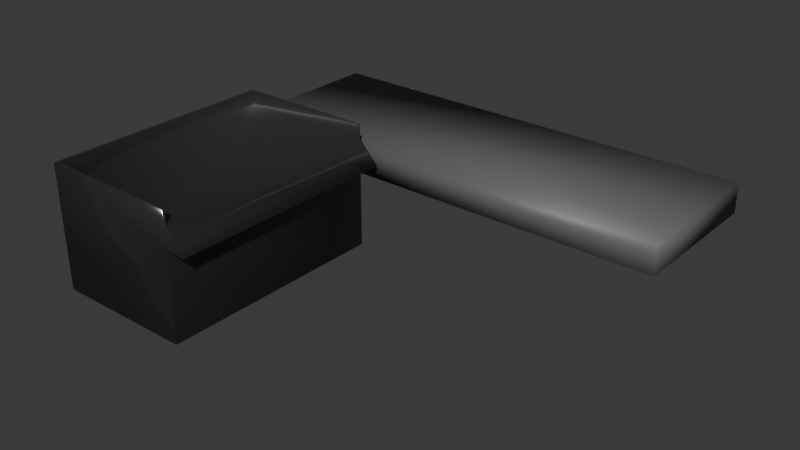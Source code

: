 # Source: Foodtruck.blend  (saved by Blender 4.4.30; exported with 4.5.12 LTS)
import bpy
from mathutils import Matrix  # noqa: F401  (used for matrix-valued properties, if any)

bpy.ops.wm.read_factory_settings(use_empty=True)
scene = bpy.context.scene
scene.name = 'Scene'

# ---- collections
col_low = bpy.data.collections.new('low'); scene.collection.children.link(col_low)
col_high = bpy.data.collections.new('high'); scene.collection.children.link(col_high)

# ---- materials (node trees are filled in below, after node groups)
mat_acero_mat = bpy.data.materials.new('Acero_MAT')
mat_acero_mat.diffuse_color = (0.1197, 0.1197, 0.1197, 1.0)
mat_acero_mat.roughness = 0.5
mat_material_001 = bpy.data.materials.new('Material.001')
mat_material_001.diffuse_color = (0.1197, 0.1197, 0.1197, 1.0)
mat_material_001.roughness = 0.5

# ---- material node trees
mat_acero_mat.use_nodes = True; mat_acero_mat.node_tree.nodes.clear()
_N = mat_acero_mat.node_tree.nodes; _L = mat_acero_mat.node_tree.links
n0 = _N.new('ShaderNodeBsdfPrincipled'); n0.name = 'Principled BSDF'; n0.location = (91, 290)
n0.inputs[0].default_value = (0.1197, 0.1197, 0.1197, 1.0)
n0.inputs[1].default_value = 0.8
n0.inputs[2].default_value = 0.1273
n1 = _N.new('ShaderNodeOutputMaterial'); n1.name = 'Material Output'; n1.location = (381, 290)
n2 = _N.new('ShaderNodeNormalMap'); n2.name = 'Normal Map'; n2.location = (-219, -310)
n2.label = 'Normal/Map'
n2.inputs[0].default_value = 0.0
_L.new(n0.outputs[0], n1.inputs[0])
_L.new(n2.outputs[0], n0.inputs[5])
n1.is_active_output = True
mat_material_001.use_nodes = True; mat_material_001.node_tree.nodes.clear()
_N = mat_material_001.node_tree.nodes; _L = mat_material_001.node_tree.links
n0 = _N.new('ShaderNodeBsdfPrincipled'); n0.name = 'Principled BSDF'; n0.location = (10, 300)
n0.inputs[0].default_value = (0.1197, 0.1197, 0.1197, 1.0)
n1 = _N.new('ShaderNodeOutputMaterial'); n1.name = 'Material Output'; n1.location = (300, 300)
n2 = _N.new('ShaderNodeNormalMap'); n2.name = 'Normal Map'; n2.location = (-300, -300)
n2.label = 'Normal/Map'
n2.inputs[0].default_value = 0.0
_L.new(n0.outputs[0], n1.inputs[0])
_L.new(n2.outputs[0], n0.inputs[5])
n1.is_active_output = True

# ---- world
world_world = bpy.data.worlds.new('World'); scene.world = world_world
world_world.use_nodes = True; world_world.node_tree.nodes.clear()
_N = world_world.node_tree.nodes; _L = world_world.node_tree.links
n0 = _N.new('ShaderNodeOutputWorld'); n0.name = 'World Output'; n0.location = (300, 300)
n1 = _N.new('ShaderNodeBackground'); n1.name = 'Background'; n1.location = (10, 300)
n1.inputs[0].default_value = (0.05088, 0.05088, 0.05088, 1.0)
_L.new(n1.outputs[0], n0.inputs[0])
n0.is_active_output = True
world_world.color = (0.05088, 0.05088, 0.05088)
world_world.sun_shadow_jitter_overblur = 0.0

# ---- meshes
me_cube_010 = bpy.data.meshes.new('Cube.010')
me_cube_010.from_pydata([(1.532, 0.8544, 0.5871), (1.532, 0.002984, 0.5871), (1.515, 0.755, 0.5761), (1.515, 0.8544, 0.5761), (0.5638, 0.755, 0.5871), (0.422, 0.6045, 0.5871), (0.5638, 0.755, 0.5761), (0.5638, 0.6045, 0.5871), (0.5638, 0.002984, 0.5871), (0.5638, 0.8544, 0.5761), (0.5638, 0.8544, 0.5871), (1.532, 0.002984, -0.9927), (1.515, 0.755, -0.9743), (1.532, 0.8544, -0.9927), (1.515, 0.8544, -0.9743), (0.5638, 0.755, -0.9927), (0.422, 0.6045, -0.9927), (0.5638, 0.6045, -0.9927), (0.5638, 0.755, -0.9743), (0.5638, 0.002984, -0.9927), (0.5638, 0.8544, -0.9927), (0.5638, 0.8544, -0.9743), (0.422, 0.6045, 0.5761), (1.532, 0.002984, 0.5761), (0.5638, 0.002984, 0.5761), (1.532, 0.8544, 0.5761), (0.5638, 0.6045, 0.5761)], [], [(7, 5, 22, 26), (2, 6, 9, 3), (7, 4, 5), (4, 0, 10), (9, 10, 0, 3), (13, 25, 23, 11), (0, 4, 7, 1), (6, 18, 15, 16, 22), (6, 4, 10, 9), (17, 16, 15), (18, 12, 14, 21), (19, 17, 11), (19, 11, 23, 24), (13, 15, 20), (14, 3, 25, 13), (20, 21, 14, 13), (8, 7, 26, 24), (12, 2, 3, 14), (13, 11, 17, 15), (15, 18, 21, 20), (2, 12, 18, 6), (1, 7, 8), (22, 5, 4, 6), (26, 22, 16, 17), (23, 25, 0, 1), (25, 3, 0), (24, 26, 17, 19), (24, 23, 1, 8)])
me_cube_010.polygons.foreach_set('use_smooth', [True] * 28)
_uv = me_cube_010.uv_layers.new(name='UVMap')
_uv.uv.foreach_set('vector', [0.5838, 0.2518, 0.5885, 0.2518, 0.5885, 0.2572, 0.5838, 0.2624, 0.8732, 0.7397, 0.8732, 0.508, 0.8732, 0.508, 0.8732, 0.7397, 0.5838, 0.242, 0.625, 0.25, 0.5885, 0.25, 0.625, 0.242, 0.625, 0.01032, 0.625, 0.242, 0.8732, 0.508, 0.875, 0.508, 0.875, 0.7397, 0.8732, 0.7397, 0.625, 0.7529, 0.625, 0.9776, 0.5838, 0.9599, 0.5838, 0.7529, 0.625, 0.01032, 0.625, 0.242, 0.5838, 0.242, 0.5838, 0.01032, 0.625, 0.2518, 0.625, 0.4971, 0.625, 0.5, 0.5885, 0.4971, 0.5885, 0.2554, 0.8732, 0.508, 0.875, 0.508, 0.875, 0.508, 0.8732, 0.508, 0.5838, 0.5, 0.5885, 0.5, 0.625, 0.508, 0.6279, 0.508, 0.6279, 0.7397, 0.6279, 0.7397, 0.6279, 0.508, 0.375, 0.508, 0.5838, 0.508, 0.375, 0.7397, 0.375, 0.508, 0.3721, 0.75, 0.1636, 0.7413, 0.1394, 0.508, 0.625, 0.7397, 0.625, 0.508, 0.625, 0.508, 0.6279, 0.7397, 0.8732, 0.7397, 0.8526, 0.75, 0.6279, 0.75, 0.625, 0.508, 0.6279, 0.508, 0.6279, 0.7397, 0.625, 0.7397, 0.375, 0.2518, 0.5838, 0.2518, 0.5838, 0.2624, 0.375, 0.2642, 0.6279, 0.7397, 0.8732, 0.7397, 0.8732, 0.7397, 0.6279, 0.7397, 0.625, 0.7397, 0.5838, 0.7397, 0.5838, 0.508, 0.625, 0.508, 0.625, 0.508, 0.6279, 0.508, 0.6279, 0.508, 0.625, 0.508, 0.8732, 0.7397, 0.6279, 0.7397, 0.6279, 0.508, 0.8732, 0.508, 0.5838, 0.01032, 0.5838, 0.242, 0.375, 0.242, 0.5885, 0.2554, 0.5885, 0.25, 0.625, 0.25, 0.625, 0.2518, 0.5838, 0.2624, 0.5885, 0.2572, 0.5885, 0.4971, 0.5838, 0.4971, 0.5838, 0.9599, 0.625, 0.9776, 0.625, 0.9982, 0.5838, 0.9982, 0.8526, 0.75, 0.8732, 0.7397, 0.8732, 0.75, 0.375, 0.2642, 0.5838, 0.2624, 0.5838, 0.4971, 0.375, 0.4971, 0.1394, 0.508, 0.1636, 0.7413, 0.125, 0.7397, 0.1268, 0.508])
me_cube_010.materials.append(mat_acero_mat)
me_cube_010.update()
me_cube_003 = bpy.data.meshes.new('Cube.003')
me_cube_003.from_pydata([(1.534, 0.4908, 1.632), (1.534, 0.6908, 1.632), (-1.508, 0.4908, 1.632), (-1.508, 0.6908, 1.632), (1.534, 0.4908, 0.6318), (1.534, 0.6908, 0.6318), (-1.508, 0.4908, 0.6318), (-1.508, 0.6908, 0.6318)], [], [(0, 1, 3, 2), (2, 3, 7, 6), (6, 7, 5, 4), (4, 5, 1, 0), (2, 6, 4, 0), (7, 3, 1, 5)])
me_cube_003.polygons.foreach_set('use_smooth', [True] * 6)
_uv = me_cube_003.uv_layers.new(name='UVMap')
_uv.uv.foreach_set('vector', [0.375, 0.0, 0.625, 0.0, 0.625, 0.25, 0.375, 0.25, 0.375, 0.25, 0.625, 0.25, 0.625, 0.5, 0.375, 0.5, 0.375, 0.5, 0.625, 0.5, 0.625, 0.75, 0.375, 0.75, 0.375, 0.75, 0.625, 0.75, 0.625, 1.0, 0.375, 1.0, 0.125, 0.5, 0.375, 0.5, 0.375, 0.75, 0.125, 0.75, 0.625, 0.5, 0.875, 0.5, 0.875, 0.75, 0.625, 0.75])
me_cube_003.materials.append(mat_material_001)
me_cube_003.update()
me_cube_003.normals_split_custom_set([tuple(v) for v in zip(*[iter([0.5774, -0.5774, 0.5774, 0.5774, 0.5774, 0.5774, -0.5774, 0.5774, 0.5774, -0.5774, -0.5774, 0.5774, -0.5774, -0.5774, 0.5774, -0.5774, 0.5774, 0.5774, -0.5774, 0.5774, -0.5774, -0.5774, -0.5774, -0.5774, -0.5774, -0.5774, -0.5774, -0.5774, 0.5774, -0.5774, 0.5774, 0.5774, -0.5774, 0.5774, -0.5774, -0.5774, 0.5774, -0.5774, -0.5774, 0.5774, 0.5774, -0.5774, 0.5774, 0.5774, 0.5774, 0.5774, -0.5774, 0.5774, -0.5774, -0.5774, 0.5774, -0.5774, -0.5774, -0.5774, 0.5774, -0.5774, -0.5774, 0.5774, -0.5774, 0.5774, -0.5774, 0.5774, -0.5774, -0.5774, 0.5774, 0.5774, 0.5774, 0.5774, 0.5774, 0.5774, 0.5774, -0.5774])] * 3)])
me_cube_002 = bpy.data.meshes.new('Cube.002')
me_cube_002.from_pydata([(-1.532, 0.5871, 0.8544), (-1.532, 0.5871, 0.002984), (-1.438, 0.5761, 0.755), (-1.438, 0.5761, 0.8544), (-0.5638, 0.5871, 0.755), (-0.422, 0.5871, 0.6045), (-0.5638, 0.5761, 0.755), (-0.5638, 0.5871, 0.6045), (-0.5638, 0.5871, 0.002984), (-0.5638, 0.5761, 0.8544), (-0.5638, 0.5871, 0.8544), (-1.532, -0.9927, 0.002984), (-1.438, -0.9743, 0.755), (-1.532, -0.9927, 0.8544), (-1.438, -0.9743, 0.8544), (-0.5638, -0.9927, 0.755), (-0.422, -0.9927, 0.6045), (-0.5638, -0.9927, 0.6045), (-0.5638, -0.9743, 0.755), (-0.5638, -0.9927, 0.002984), (-0.5638, -0.9927, 0.8544), (-0.5638, -0.9743, 0.8544)], [], [(7, 5, 16, 17), (2, 6, 9, 3), (7, 4, 5), (4, 0, 10), (9, 10, 0, 3), (13, 0, 1, 11), (0, 4, 7, 1), (5, 4, 6), (6, 4, 10, 9), (17, 16, 15), (18, 12, 14, 21), (19, 17, 11), (19, 11, 1, 8), (13, 15, 20), (5, 6, 18, 16), (14, 3, 0, 13), (20, 21, 14, 13), (16, 18, 15), (8, 7, 17, 19), (12, 2, 3, 14), (13, 11, 17, 15), (15, 18, 21, 20), (2, 12, 18, 6), (1, 7, 8)])
me_cube_002.polygons.foreach_set('use_smooth', [True] * 24)
_uv = me_cube_002.uv_layers.new(name='UVMap')
_uv.uv.foreach_set('vector', [0.5838, 0.2518, 0.5885, 0.2518, 0.5885, 0.4971, 0.5838, 0.4971, 0.8732, 0.7397, 0.8732, 0.508, 0.8732, 0.508, 0.8732, 0.7397, 0.5838, 0.242, 0.625, 0.25, 0.5885, 0.25, 0.625, 0.242, 0.625, 0.01032, 0.625, 0.242, 0.8732, 0.508, 0.875, 0.508, 0.875, 0.7397, 0.8732, 0.7397, 0.625, 0.7529, 0.625, 0.9982, 0.5838, 0.9982, 0.5838, 0.7529, 0.625, 0.01032, 0.625, 0.242, 0.5838, 0.242, 0.5838, 0.01032, 0.5885, 0.25, 0.625, 0.25, 0.625, 0.2518, 0.8732, 0.508, 0.875, 0.508, 0.875, 0.508, 0.8732, 0.508, 0.5838, 0.5, 0.5885, 0.5, 0.625, 0.508, 0.6279, 0.508, 0.6279, 0.7397, 0.6279, 0.7397, 0.6279, 0.508, 0.375, 0.508, 0.5838, 0.508, 0.375, 0.7397, 0.375, 0.508, 0.3721, 0.75, 0.125, 0.7397, 0.1268, 0.508, 0.625, 0.7397, 0.625, 0.508, 0.625, 0.508, 0.5885, 0.2518, 0.625, 0.2518, 0.625, 0.4971, 0.5885, 0.4971, 0.6279, 0.7397, 0.8732, 0.7397, 0.8732, 0.75, 0.6279, 0.75, 0.625, 0.508, 0.6279, 0.508, 0.6279, 0.7397, 0.625, 0.7397, 0.5885, 0.4971, 0.625, 0.4971, 0.625, 0.5, 0.375, 0.2518, 0.5838, 0.2518, 0.5838, 0.4971, 0.375, 0.4971, 0.6279, 0.7397, 0.8732, 0.7397, 0.8732, 0.7397, 0.6279, 0.7397, 0.625, 0.7397, 0.5838, 0.7397, 0.5838, 0.508, 0.625, 0.508, 0.625, 0.508, 0.6279, 0.508, 0.6279, 0.508, 0.625, 0.508, 0.8732, 0.7397, 0.6279, 0.7397, 0.6279, 0.508, 0.8732, 0.508, 0.5838, 0.01032, 0.5838, 0.242, 0.375, 0.242])
me_cube_002.materials.append(mat_acero_mat)
me_cube_002.update()
me_cube_004 = bpy.data.meshes.new('Cube.004')
me_cube_004.from_pydata([(-1.534, 1.632, 0.4908), (-1.534, 1.632, 0.6908), (1.508, 1.632, 0.4908), (1.508, 1.632, 0.6908), (-1.534, 0.6318, 0.4908), (-1.534, 0.6318, 0.6908), (1.508, 0.6318, 0.4908), (1.508, 0.6318, 0.6908)], [], [(0, 1, 3, 2), (2, 3, 7, 6), (6, 7, 5, 4), (4, 5, 1, 0), (2, 6, 4, 0), (7, 3, 1, 5)])
me_cube_004.polygons.foreach_set('use_smooth', [True] * 6)
_uv = me_cube_004.uv_layers.new(name='UVMap')
_uv.uv.foreach_set('vector', [0.375, 0.0, 0.625, 0.0, 0.625, 0.25, 0.375, 0.25, 0.375, 0.25, 0.625, 0.25, 0.625, 0.5, 0.375, 0.5, 0.375, 0.5, 0.625, 0.5, 0.625, 0.75, 0.375, 0.75, 0.375, 0.75, 0.625, 0.75, 0.625, 1.0, 0.375, 1.0, 0.125, 0.5, 0.375, 0.5, 0.375, 0.75, 0.125, 0.75, 0.625, 0.5, 0.875, 0.5, 0.875, 0.75, 0.625, 0.75])
me_cube_004.materials.append(mat_material_001)
me_cube_004.update()
me_cube_004.normals_split_custom_set([tuple(v) for v in zip(*[iter([-0.5774, 0.5774, -0.5774, -0.5774, 0.5774, 0.5774, 0.5774, 0.5774, 0.5774, 0.5774, 0.5774, -0.5774, 0.5774, 0.5774, -0.5774, 0.5774, 0.5774, 0.5774, 0.5774, -0.5774, 0.5774, 0.5774, -0.5774, -0.5774, 0.5774, -0.5774, -0.5774, 0.5774, -0.5774, 0.5774, -0.5774, -0.5774, 0.5774, -0.5774, -0.5774, -0.5774, -0.5774, -0.5774, -0.5774, -0.5774, -0.5774, 0.5774, -0.5774, 0.5774, 0.5774, -0.5774, 0.5774, -0.5774, 0.5774, 0.5774, -0.5774, 0.5774, -0.5774, -0.5774, -0.5774, -0.5774, -0.5774, -0.5774, 0.5774, -0.5774, 0.5774, -0.5774, 0.5774, 0.5774, 0.5774, 0.5774, -0.5774, 0.5774, 0.5774, -0.5774, -0.5774, 0.5774])] * 3)])

# ---- objects
ob_parrilla_low = bpy.data.objects.new('Parrilla_low', me_cube_010)
ob_mesa_low = bpy.data.objects.new('Mesa_low', me_cube_003)
ob_parrilla_high = bpy.data.objects.new('Parrilla_high', me_cube_002)
ob_mesa_high = bpy.data.objects.new('Mesa_high', me_cube_004)

# ---- transforms, parenting, visibility, modifiers, constraints
ob_parrilla_low.location = (0.0, 0.0, 0.0)
ob_parrilla_low.rotation_euler = (1.571, -0.0, 3.142)
ob_parrilla_low.color = (0.8, 0.8, 0.8, 1.0)
ob_mesa_low.location = (0.0, 0.0, 0.0)
ob_mesa_low.rotation_euler = (1.571, -0.0, 3.142)
ob_mesa_low.color = (0.8, 0.8, 0.8, 1.0)
ob_parrilla_high.location = (0.0, 0.0, 0.0)
ob_parrilla_high.color = (0.8, 0.8, 0.8, 1.0)
_m = ob_parrilla_high.modifiers.new('Bevel', 'BEVEL')
_m.width = 0.005
_m.width_pct = 0.005
_m.segments = 2
_m.limit_method = 'WEIGHT'
_m.miter_outer = 'MITER_ARC'
_m.miter_inner = 'MITER_ARC'
_m.spread = 0.0
ob_mesa_high.location = (0.0, 0.0, 0.0)
ob_mesa_high.color = (0.8, 0.8, 0.8, 1.0)
_m = ob_mesa_high.modifiers.new('Bevel', 'BEVEL')
_m.width = 0.005
_m.width_pct = 0.005
_m.segments = 2
_m.limit_method = 'WEIGHT'

# ---- collection membership
col_low.objects.link(ob_parrilla_low)
col_low.objects.link(ob_mesa_low)
col_high.objects.link(ob_parrilla_high)
col_high.objects.link(ob_mesa_high)
def _layer_coll(name, lc=None):
    lc = lc or bpy.context.view_layer.layer_collection
    for c in lc.children:
        if c.name == name: return c
        r = _layer_coll(name, c)
        if r: return r
_layer_coll('high').exclude = True

# ---- scene / render settings (as saved in the file)
scene.frame_start = 1; scene.frame_end = 250; scene.frame_set(1)
scene.render.engine = 'BLENDER_EEVEE_NEXT'
bpy.context.view_layer.update()

# ---- added for rendering (the .blend has no active camera and no usable light): camera, sun
cam_auto = bpy.data.cameras.new('AutoCamera')
cam_auto.lens = 50.0
cam_auto.sensor_width = 36.0
cam_auto.clip_end = 1000.0
ob_auto_camera = bpy.data.objects.new('AutoCamera', cam_auto)
scene.collection.objects.link(ob_auto_camera)
ob_auto_camera.location = (3.78656, -4.23983, 3.46821)
ob_auto_camera.rotation_euler = (1.09748, -7.21219e-08, 0.694738)
scene.camera = ob_auto_camera
light_auto_sun = bpy.data.lights.new('AutoSun', 'SUN')
light_auto_sun.energy = 3.0
light_auto_sun.angle = 0.0523599
ob_auto_sun = bpy.data.objects.new('AutoSun', light_auto_sun)
scene.collection.objects.link(ob_auto_sun)
ob_auto_sun.rotation_euler = (0.872665, 0.174533, 0.523599)
bpy.context.view_layer.update()
